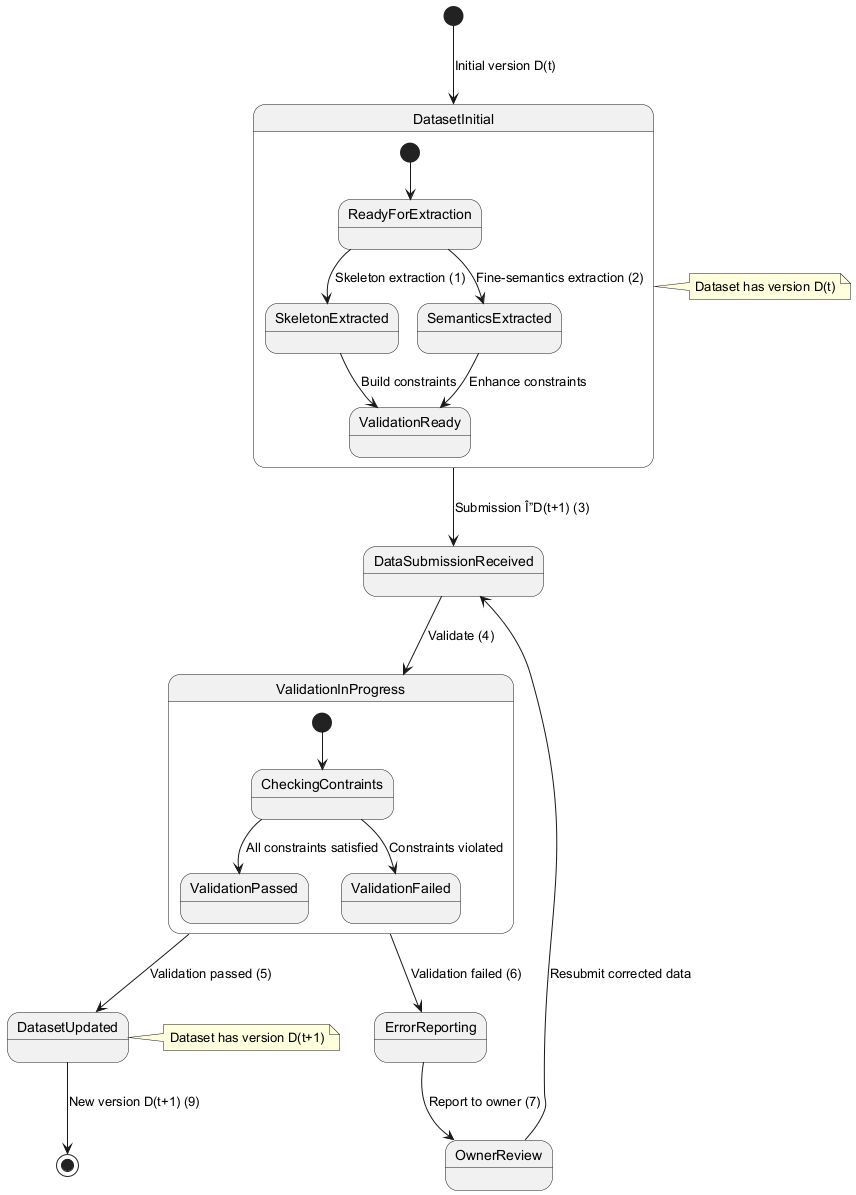

The diagram above was rendered by PlantUML. Its source (embedded in the PNG):
@startuml
[*] --> DatasetInitial : Initial version D(t)

state DatasetInitial {
  [*] --> ReadyForExtraction
  ReadyForExtraction --> SkeletonExtracted : Skeleton extraction (1)
  ReadyForExtraction --> SemanticsExtracted : Fine-semantics extraction (2)
  SkeletonExtracted --> ValidationReady : Build constraints
  SemanticsExtracted --> ValidationReady : Enhance constraints
}

DatasetInitial --> DataSubmissionReceived : Submission Î”D(t+1) (3)
DataSubmissionReceived --> ValidationInProgress : Validate (4)

state ValidationInProgress {
  [*] --> CheckingContraints
  CheckingContraints --> ValidationPassed : All constraints satisfied
  CheckingContraints --> ValidationFailed : Constraints violated
}

ValidationInProgress --> ErrorReporting : Validation failed (6)
ErrorReporting --> OwnerReview : Report to owner (7)
OwnerReview --> DataSubmissionReceived : Resubmit corrected data

ValidationInProgress --> DatasetUpdated : Validation passed (5)
DatasetUpdated --> [*] : New version D(t+1) (9)

note right of DatasetInitial
  Dataset has version D(t)
end note

note right of DatasetUpdated
  Dataset has version D(t+1)
end note
@enduml